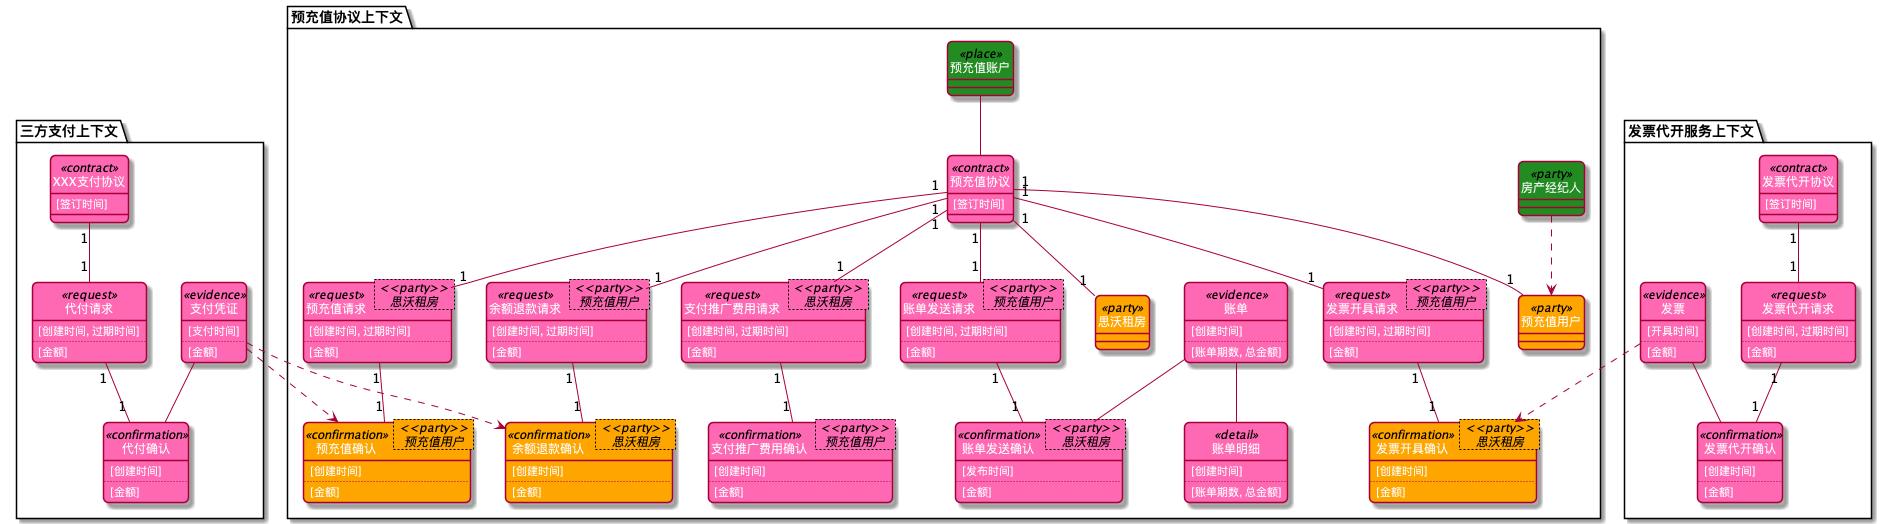

The diagram above was rendered by PlantUML. Its source (embedded in the PNG):
@startuml
skinparam classFontColor White
skinparam classAttributeFontColor White
skinparam roundCorner 10
hide circle
        package <color:black>预充值协议上下文</color> {
   class 房产经纪人
class 预充值用户
class 思沃租房
class 预充值协议
class 预充值账户
class 预充值请求
class 预充值确认
class 余额退款请求
class 余额退款确认
class 发票开具请求
class 发票开具确认
class 账单发送请求
class 账单发送确认
class 账单
class 账单明细
class 支付推广费用请求
class 支付推广费用确认

}
class 房产经纪人 <<party>> #ForestGreen

class 预充值账户 <<place>> #ForestGreen
预充值账户  --  预充值协议

class 预充值用户 <<party>> #orange
class 思沃租房 <<party>> #orange

class 预充值协议<<contract>> #HotPink{
    [签订时间]
    
    
}
class 预充值用户 <<party>> #orange
预充值协议  "1" -- "1"  预充值用户
房产经纪人  ..>  预充值用户
class 思沃租房 <<party>> #orange
预充值协议  "1" -- "1"  思沃租房
预充值协议  "1" -- "1"  预充值请求

class 预充值请求< <<party>> \n 思沃租房 ><<request>> #HotPink{
    [创建时间, 过期时间]
    ..
    [金额]
}
预充值请求  "1" -- "1"  预充值确认


class 预充值确认< <<party>> \n 预充值用户 ><<confirmation>> #Orange{
    [创建时间]
    ..
    [金额]
}

预充值协议  "1" -- "1"  余额退款请求

class 余额退款请求< <<party>> \n 预充值用户 ><<request>> #HotPink{
    [创建时间, 过期时间]
    ..
    [金额]
}
余额退款请求  "1" -- "1"  余额退款确认


class 余额退款确认< <<party>> \n 思沃租房 ><<confirmation>> #Orange{
    [创建时间]
    ..
    [金额]
}

预充值协议  "1" -- "1"  发票开具请求

class 发票开具请求< <<party>> \n 预充值用户 ><<request>> #HotPink{
    [创建时间, 过期时间]
    ..
    [金额]
}
发票开具请求  "1" -- "1"  发票开具确认


class 发票开具确认< <<party>> \n 思沃租房 ><<confirmation>> #Orange{
    [创建时间]
    ..
    [金额]
}

预充值协议  "1" -- "1"  账单发送请求

class 账单发送请求< <<party>> \n 预充值用户 ><<request>> #HotPink{
    [创建时间, 过期时间]
    ..
    [金额]
}
账单发送请求  "1" -- "1"  账单发送确认


class 账单发送确认< <<party>> \n 思沃租房 ><<confirmation>> #HotPink{
    [发布时间]
    ..
    [金额]
}

class 账单<<evidence>> #HotPink{
    [创建时间]
    ..
    [账单期数, 总金额]
}

class 账单明细<<detail>> #HotPink{
    [创建时间]
    ..
    [账单期数, 总金额]
}
账单  --  账单明细

账单  --  账单发送确认

预充值协议  "1" -- "1"  支付推广费用请求

class 支付推广费用请求< <<party>> \n 思沃租房 ><<request>> #HotPink{
    [创建时间, 过期时间]
    ..
    [金额]
}
支付推广费用请求  "1" -- "1"  支付推广费用确认


class 支付推广费用确认< <<party>> \n 预充值用户 ><<confirmation>> #HotPink{
    [创建时间]
    ..
    [金额]
}



package <color:black>三方支付上下文</color> {
   class XXX支付协议
class 代付请求
class 代付确认
class 支付凭证

}

class XXX支付协议<<contract>> #HotPink{
    [签订时间]
    
    
}
XXX支付协议  "1" -- "1"  代付请求

class 代付请求<<request>> #HotPink{
    [创建时间, 过期时间]
    ..
    [金额]
}
代付请求  "1" -- "1"  代付确认


class 代付确认<<confirmation>> #HotPink{
    [创建时间]
    ..
    [金额]
}

class 支付凭证<<evidence>> #HotPink{
    [支付时间]
    ..
    [金额]
}
支付凭证  ..>  余额退款确认
支付凭证  ..>  预充值确认

支付凭证  --  代付确认



package <color:black>发票代开服务上下文</color> {
   class 发票代开协议
class 发票代开请求
class 发票代开确认
class 发票

}

class 发票代开协议<<contract>> #HotPink{
    [签订时间]
    
    
}
发票代开协议  "1" -- "1"  发票代开请求

class 发票代开请求<<request>> #HotPink{
    [创建时间, 过期时间]
    ..
    [金额]
}
发票代开请求  "1" -- "1"  发票代开确认


class 发票代开确认<<confirmation>> #HotPink{
    [创建时间]
    ..
    [金额]
}

class 发票<<evidence>> #HotPink{
    [开具时间]
    ..
    [金额]
}
发票  ..>  发票开具确认

发票  --  发票代开确认




@enduml